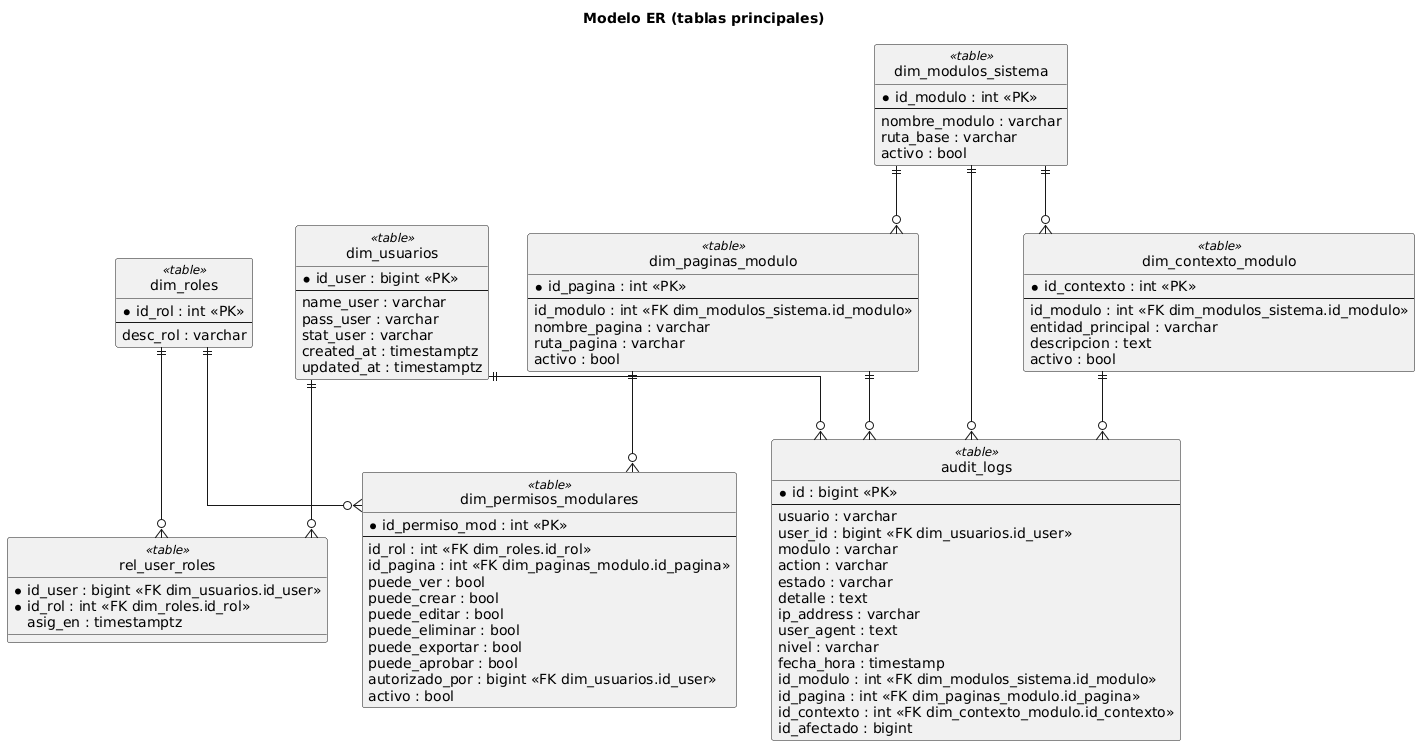

The diagram above was rendered by PlantUML. Its source (embedded in the PNG):
@startuml
title Modelo ER (tablas principales)

skinparam linetype ortho
skinparam shadowing false
hide circle

entity dim_usuarios <<table>> {
  * id_user : bigint <<PK>>
  --
  name_user : varchar
  pass_user : varchar
  stat_user : varchar
  created_at : timestamptz
  updated_at : timestamptz
}

entity dim_roles <<table>> {
  * id_rol : int <<PK>>
  --
  desc_rol : varchar
}

entity rel_user_roles <<table>> {
  * id_user : bigint <<FK dim_usuarios.id_user>>
  * id_rol : int <<FK dim_roles.id_rol>>
  asig_en : timestamptz
}

entity dim_modulos_sistema <<table>> {
  * id_modulo : int <<PK>>
  --
  nombre_modulo : varchar
  ruta_base : varchar
  activo : bool
}

entity dim_paginas_modulo <<table>> {
  * id_pagina : int <<PK>>
  --
  id_modulo : int <<FK dim_modulos_sistema.id_modulo>>
  nombre_pagina : varchar
  ruta_pagina : varchar
  activo : bool
}

entity dim_permisos_modulares <<table>> {
  * id_permiso_mod : int <<PK>>
  --
  id_rol : int <<FK dim_roles.id_rol>>
  id_pagina : int <<FK dim_paginas_modulo.id_pagina>>
  puede_ver : bool
  puede_crear : bool
  puede_editar : bool
  puede_eliminar : bool
  puede_exportar : bool
  puede_aprobar : bool
  autorizado_por : bigint <<FK dim_usuarios.id_user>>
  activo : bool
}

entity dim_contexto_modulo <<table>> {
  * id_contexto : int <<PK>>
  --
  id_modulo : int <<FK dim_modulos_sistema.id_modulo>>
  entidad_principal : varchar
  descripcion : text
  activo : bool
}

entity audit_logs <<table>> {
  * id : bigint <<PK>>
  --
  usuario : varchar
  user_id : bigint <<FK dim_usuarios.id_user>>
  modulo : varchar
  action : varchar
  estado : varchar
  detalle : text
  ip_address : varchar
  user_agent : text
  nivel : varchar
  fecha_hora : timestamp
  id_modulo : int <<FK dim_modulos_sistema.id_modulo>>
  id_pagina : int <<FK dim_paginas_modulo.id_pagina>>
  id_contexto : int <<FK dim_contexto_modulo.id_contexto>>
  id_afectado : bigint
}

dim_usuarios ||--o{ rel_user_roles
dim_roles ||--o{ rel_user_roles
dim_modulos_sistema ||--o{ dim_paginas_modulo
dim_roles ||--o{ dim_permisos_modulares
dim_paginas_modulo ||--o{ dim_permisos_modulares
dim_modulos_sistema ||--o{ dim_contexto_modulo
dim_contexto_modulo ||--o{ audit_logs
dim_modulos_sistema ||--o{ audit_logs
dim_paginas_modulo ||--o{ audit_logs
dim_usuarios ||--o{ audit_logs
@enduml